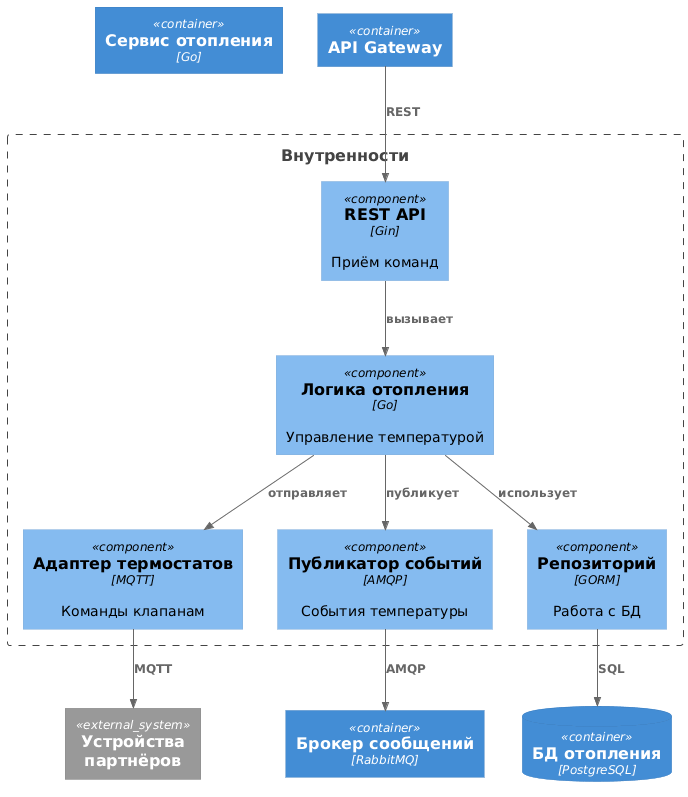

The diagram above was rendered by PlantUML. Its source (embedded in the PNG):
@startuml
!include https://raw.githubusercontent.com/plantuml-stdlib/C4-PlantUML/master/C4_Component.puml

Container(heating, "Сервис отопления", "Go")

Boundary(heating_internals, "Внутренности") {
    Component(api, "REST API", "Gin", "Приём команд")
    Component(logic, "Логика отопления", "Go", "Управление температурой")
    Component(device_adapter, "Адаптер термостатов", "MQTT", "Команды клапанам")
    Component(event_publisher, "Публикатор событий", "AMQP", "События температуры")
    Component(repo, "Репозиторий", "GORM", "Работа с БД")
}

ContainerDb(heating_db, "БД отопления", "PostgreSQL")
Container(message_broker, "Брокер сообщений", "RabbitMQ")
System_Ext(partner_devices, "Устройства партнёров")
Container(api_gateway, "API Gateway")

Rel(api_gateway, api, "REST")
Rel(api, logic, "вызывает")
Rel(logic, repo, "использует")
Rel(logic, device_adapter, "отправляет")
Rel(logic, event_publisher, "публикует")
Rel(device_adapter, partner_devices, "MQTT")
Rel(event_publisher, message_broker, "AMQP")
Rel(repo, heating_db, "SQL")

@enduml